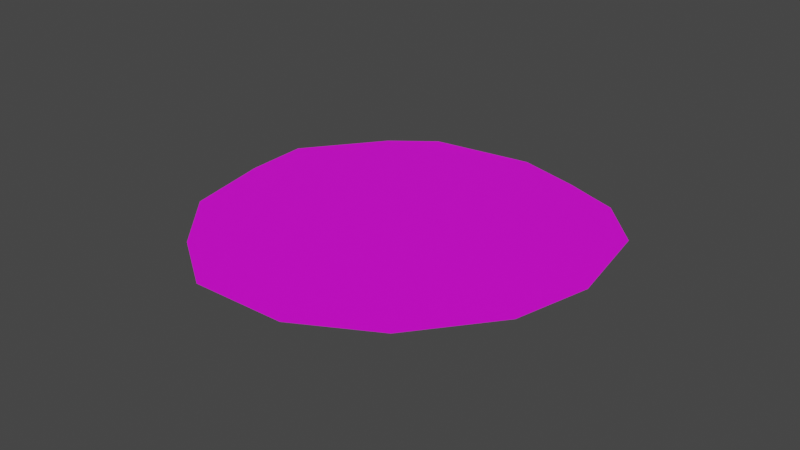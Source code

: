 # Source: desert_start.blend  (saved by Blender 2.83.18; exported with 4.5.12 LTS)
import bpy
from mathutils import Matrix  # noqa: F401  (used for matrix-valued properties, if any)

bpy.ops.wm.read_factory_settings(use_empty=True)
scene = bpy.context.scene
scene.name = 'Scene'

# ---- collections
col_collection = bpy.data.collections.new('Collection'); scene.collection.children.link(col_collection)

# ---- images (referenced by path relative to the original .blend; pixels are not part of the script)
import os
ASSET_DIR = os.environ.get("B2B_ASSET_DIR", "")  # directory of the original .blend (textures are referenced by path, not embedded)
HERE = os.path.dirname(os.path.abspath(__file__))  # packed textures are extracted next to this script under _unpacked/

def load_image(name, relpath, width, height, colorspace="sRGB"):
    """Load a texture the original file referenced (path relative to the .blend, or extracted next to this script)."""
    p = next((c for c in (os.path.join(HERE, relpath), os.path.join(ASSET_DIR, relpath)) if relpath and os.path.exists(c)), "")
    if p:
        img = bpy.data.images.load(p, check_existing=True)
        img.name = name
    else:  # same state as the original file: an image datablock whose file is absent (Cycles renders it pink)
        img = bpy.data.images.new(name, width, height)
        img.source = "FILE"
        img.filepath = "//" + (relpath or name)
    img.colorspace_settings.name = colorspace
    return img
img_desert_start = load_image('desert_start', 'desert_start.png', 1024, 1024, 'sRGB')

# ---- materials (node trees are filled in below, after node groups)
mat_sand = bpy.data.materials.new('Sand')

# ---- material node trees
mat_sand.use_nodes = True; mat_sand.node_tree.nodes.clear()
_N = mat_sand.node_tree.nodes; _L = mat_sand.node_tree.links
n0 = _N.new('ShaderNodeOutputMaterial'); n0.name = 'Material Output'; n0.location = (1300, 355)
n1 = _N.new('ShaderNodeBsdfPrincipled'); n1.name = 'Principled BSDF'; n1.location = (988, 347)
n1.distribution = 'GGX'
n1.subsurface_method = 'BURLEY'
n1.inputs[3].default_value = 1.45
n1.inputs[27].default_value = (0.0, 0.0, 0.0, 1.0)
n1.inputs[28].default_value = 1.0
n2 = _N.new('ShaderNodeTexImage'); n2.name = 'Image Texture'; n2.location = (698, 327)
n2.image = img_desert_start
_L.new(n1.outputs[0], n0.inputs[0])
_L.new(n2.outputs[0], n1.inputs[0])
n0.is_active_output = True

# ---- world
world_world = bpy.data.worlds.new('World'); scene.world = world_world
world_world.use_nodes = True; world_world.node_tree.nodes.clear()
_N = world_world.node_tree.nodes; _L = world_world.node_tree.links
n0 = _N.new('ShaderNodeOutputWorld'); n0.name = 'World Output'; n0.location = (300, 300)
n1 = _N.new('ShaderNodeBackground'); n1.name = 'Background'; n1.location = (10, 300)
n1.inputs[0].default_value = (0.05088, 0.05088, 0.05088, 1.0)
_L.new(n1.outputs[0], n0.inputs[0])
n0.is_active_output = True
world_world.color = (0.05088, 0.05088, 0.05088)
world_world.use_sun_shadow = False
world_world.sun_shadow_jitter_overblur = 0.0

# ---- meshes
me_okr_g = bpy.data.meshes.new('Okrąg')
me_okr_g.from_pydata([(1.443, 0.08639, 0.0), (1.466, 1.336, 0.006546), (1.175, 1.919, 0.0), (0.3926, 2.777, 0.0), (-0.3711, 2.891, 0.0), (-1.436, 2.878, 0.0), (-2.284, 2.369, 0.0), (-2.924, 1.717, 0.0), (-3.098, 0.5879, 0.0), (-2.754, -0.4194, 0.0), (-1.956, -1.309, 0.0), (-1.089, -1.695, 0.0), (0.08737, -1.7, 0.0), (0.7452, -1.255, 0.0), (0.8848, -1.006, 0.0), (1.096, -0.6431, 0.0)], [], [(1, 2, 3, 4, 5, 6, 7, 8, 9, 10, 11, 12, 13, 14, 15, 0)])
_uv = me_okr_g.uv_layers.new(name='MapaUV')
_uv.uv.foreach_set('vector', [1.0, 0.6692, 0.9339, 0.7949, 0.7585, 0.9783, 0.5902, 1.0, 0.3562, 0.993, 0.1718, 0.879, 0.03384, 0.7348, 0.0, 0.4887, 0.07966, 0.271, 0.2586, 0.08055, 0.4507, 0.0, 0.7091, 0.003738, 0.8519, 0.103, 0.8816, 0.1576, 0.9266, 0.2373, 1.0, 0.3973])
me_okr_g.materials.append(mat_sand)
me_okr_g.materials.append(None)
me_okr_g.use_remesh_fix_poles = True
me_okr_g.use_remesh_preserve_attributes = False
me_okr_g.use_mirror_vertex_groups = False
me_okr_g.update()

# ---- objects
ob_okr_g = bpy.data.objects.new('Okrąg', me_okr_g)

# ---- transforms, parenting, visibility, modifiers, constraints
ob_okr_g.location = (0.0, 0.0, 0.0)
ob_okr_g.rotation_euler = (0.0, -0.0, 1.745)
ob_okr_g.lineart.crease_threshold = 0.0

# ---- collection membership
col_collection.objects.link(ob_okr_g)

# ---- scene / render settings (as saved in the file)
scene.frame_start = 1; scene.frame_end = 250; scene.frame_set(17)
scene.render.engine = 'CYCLES'
scene.cycles.use_denoising = False
scene.cycles.samples = 128
scene.cycles.sampling_pattern = 'TABULATED_SOBOL'
scene.cycles.use_adaptive_sampling = False
scene.cycles.use_light_tree = False
scene.view_settings.view_transform = 'Filmic'
bpy.context.view_layer.update()

# ---- added for rendering (the .blend has no active camera and no usable light): camera, sun
cam_auto = bpy.data.cameras.new('AutoCamera')
cam_auto.lens = 50.0
cam_auto.sensor_width = 36.0
cam_auto.clip_end = 1000.0
ob_auto_camera = bpy.data.objects.new('AutoCamera', cam_auto)
scene.collection.objects.link(ob_auto_camera)
ob_auto_camera.location = (6.49315, -9.2327, 5.55356)
ob_auto_camera.rotation_euler = (1.09748, -7.21219e-08, 0.694738)
scene.camera = ob_auto_camera
light_auto_sun = bpy.data.lights.new('AutoSun', 'SUN')
light_auto_sun.energy = 3.0
light_auto_sun.angle = 0.0523599
ob_auto_sun = bpy.data.objects.new('AutoSun', light_auto_sun)
scene.collection.objects.link(ob_auto_sun)
ob_auto_sun.rotation_euler = (0.872665, 0.174533, 0.523599)
bpy.context.view_layer.update()
